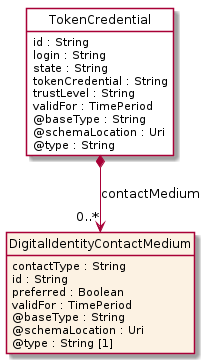

The diagram above was rendered by PlantUML. Its source (embedded in the PNG):
@startuml
hide circle
hide methods
hide stereotype
show <<Enumeration>> stereotype
skinparam class {
   BackgroundColor<<Enumeration>> #E6F5F7
   BackgroundColor<<Ref>> #FFFFE0
   BackgroundColor<<Pivot>> #FFFFFFF
   BackgroundColor<<SimpleType>> #E2F0DA
   BackgroundColor #FCF2E3
}

class TokenCredential <<Pivot>> {
    id : String
    login : String
    state : String
    tokenCredential : String
    trustLevel : String
    validFor : TimePeriod
    @baseType : String
    @schemaLocation : Uri
    @type : String
}

class DigitalIdentityContactMedium  {
    contactType : String
    id : String
    preferred : Boolean
    validFor : TimePeriod
    @baseType : String
    @schemaLocation : Uri
    @type : String [1]
}

TokenCredential *-->  "0..*" DigitalIdentityContactMedium : contactMedium

@enduml